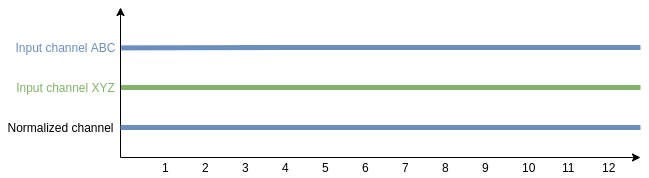

The diagram above was exported from draw.io. Its source (the exported page's mxGraphModel, read from the mxfile embedded in the PNG):
<mxGraphModel dx="1355" dy="725" grid="1" gridSize="10" guides="1" tooltips="1" connect="1" arrows="1" fold="1" page="1" pageScale="1" pageWidth="827" pageHeight="1169" math="0" shadow="0">
  <root>
    <mxCell id="0" />
    <mxCell id="1" parent="0" />
    <mxCell id="2" value="" style="endArrow=classic;html=1;" edge="1" parent="1">
      <mxGeometry width="50" height="50" relative="1" as="geometry">
        <mxPoint x="160" y="550" as="sourcePoint" />
        <mxPoint x="680" y="550" as="targetPoint" />
      </mxGeometry>
    </mxCell>
    <mxCell id="3" value="Normalized channel" style="text;html=1;align=center;verticalAlign=middle;resizable=0;points=[];autosize=1;" vertex="1" parent="1">
      <mxGeometry x="40" y="510" width="120" height="20" as="geometry" />
    </mxCell>
    <mxCell id="4" value="" style="endArrow=none;html=1;fillColor=#d5e8d4;strokeColor=#82b366;strokeWidth=5;exitX=0.996;exitY=0.5;exitDx=0;exitDy=0;exitPerimeter=0;" edge="1" source="7" parent="1">
      <mxGeometry width="50" height="50" relative="1" as="geometry">
        <mxPoint x="180" y="480" as="sourcePoint" />
        <mxPoint x="680" y="480" as="targetPoint" />
      </mxGeometry>
    </mxCell>
    <mxCell id="5" value="" style="endArrow=classic;html=1;" edge="1" parent="1">
      <mxGeometry width="50" height="50" relative="1" as="geometry">
        <mxPoint x="160" y="550" as="sourcePoint" />
        <mxPoint x="160" y="400" as="targetPoint" />
      </mxGeometry>
    </mxCell>
    <mxCell id="6" value="Input channel ABC" style="text;html=1;align=center;verticalAlign=middle;resizable=0;points=[];autosize=1;fontColor=#6C8EBF;" vertex="1" parent="1">
      <mxGeometry x="50" y="430" width="110" height="20" as="geometry" />
    </mxCell>
    <mxCell id="7" value="Input channel XYZ" style="text;html=1;align=center;verticalAlign=middle;resizable=0;points=[];autosize=1;labelBackgroundColor=none;fontColor=#82B366;" vertex="1" parent="1">
      <mxGeometry x="50" y="470" width="110" height="20" as="geometry" />
    </mxCell>
    <mxCell id="8" value="" style="endArrow=none;html=1;fillColor=#dae8fc;strokeColor=#6c8ebf;fontColor=none;noLabel=1;exitX=1.007;exitY=0.52;exitDx=0;exitDy=0;exitPerimeter=0;strokeWidth=5;" edge="1" source="6" parent="1">
      <mxGeometry width="50" height="50" relative="1" as="geometry">
        <mxPoint x="200" y="440" as="sourcePoint" />
        <mxPoint x="320" y="440" as="targetPoint" />
      </mxGeometry>
    </mxCell>
    <mxCell id="9" value="&lt;font color=&quot;#000000&quot;&gt;1&lt;/font&gt;" style="text;html=1;strokeColor=none;fillColor=none;align=left;verticalAlign=middle;whiteSpace=wrap;rounded=0;labelBackgroundColor=none;fontColor=#B85450;" vertex="1" parent="1">
      <mxGeometry x="200" y="550" width="20" height="20" as="geometry" />
    </mxCell>
    <mxCell id="10" value="&lt;font color=&quot;#000000&quot;&gt;2&lt;/font&gt;" style="text;html=1;strokeColor=none;fillColor=none;align=left;verticalAlign=middle;whiteSpace=wrap;rounded=0;labelBackgroundColor=none;fontColor=#B85450;" vertex="1" parent="1">
      <mxGeometry x="240" y="550" width="20" height="20" as="geometry" />
    </mxCell>
    <mxCell id="11" value="&lt;font color=&quot;#000000&quot;&gt;3&lt;/font&gt;" style="text;html=1;strokeColor=none;fillColor=none;align=left;verticalAlign=middle;whiteSpace=wrap;rounded=0;labelBackgroundColor=none;fontColor=#B85450;" vertex="1" parent="1">
      <mxGeometry x="280" y="550" width="20" height="20" as="geometry" />
    </mxCell>
    <mxCell id="12" value="&lt;font color=&quot;#000000&quot;&gt;4&lt;/font&gt;" style="text;html=1;strokeColor=none;fillColor=none;align=left;verticalAlign=middle;whiteSpace=wrap;rounded=0;labelBackgroundColor=none;fontColor=#B85450;" vertex="1" parent="1">
      <mxGeometry x="320" y="550" width="20" height="20" as="geometry" />
    </mxCell>
    <mxCell id="13" value="&lt;font color=&quot;#000000&quot;&gt;5&lt;/font&gt;" style="text;html=1;strokeColor=none;fillColor=none;align=left;verticalAlign=middle;whiteSpace=wrap;rounded=0;labelBackgroundColor=none;fontColor=#B85450;" vertex="1" parent="1">
      <mxGeometry x="360" y="550" width="20" height="20" as="geometry" />
    </mxCell>
    <mxCell id="14" value="&lt;font color=&quot;#000000&quot;&gt;6&lt;/font&gt;" style="text;html=1;strokeColor=none;fillColor=none;align=left;verticalAlign=middle;whiteSpace=wrap;rounded=0;labelBackgroundColor=none;fontColor=#B85450;" vertex="1" parent="1">
      <mxGeometry x="400" y="550" width="20" height="20" as="geometry" />
    </mxCell>
    <mxCell id="15" value="&lt;font color=&quot;#000000&quot;&gt;7&lt;/font&gt;" style="text;html=1;strokeColor=none;fillColor=none;align=left;verticalAlign=middle;whiteSpace=wrap;rounded=0;labelBackgroundColor=none;fontColor=#B85450;" vertex="1" parent="1">
      <mxGeometry x="440" y="550" width="20" height="20" as="geometry" />
    </mxCell>
    <mxCell id="16" value="&lt;font color=&quot;#000000&quot;&gt;8&lt;/font&gt;" style="text;html=1;strokeColor=none;fillColor=none;align=left;verticalAlign=middle;whiteSpace=wrap;rounded=0;labelBackgroundColor=none;fontColor=#B85450;" vertex="1" parent="1">
      <mxGeometry x="480" y="550" width="20" height="20" as="geometry" />
    </mxCell>
    <mxCell id="17" value="&lt;font color=&quot;#000000&quot;&gt;9&lt;/font&gt;" style="text;html=1;strokeColor=none;fillColor=none;align=left;verticalAlign=middle;whiteSpace=wrap;rounded=0;labelBackgroundColor=none;fontColor=#B85450;" vertex="1" parent="1">
      <mxGeometry x="520" y="550" width="20" height="20" as="geometry" />
    </mxCell>
    <mxCell id="18" value="&lt;font color=&quot;#000000&quot;&gt;10&lt;/font&gt;" style="text;html=1;strokeColor=none;fillColor=none;align=left;verticalAlign=middle;whiteSpace=wrap;rounded=0;labelBackgroundColor=none;fontColor=#B85450;" vertex="1" parent="1">
      <mxGeometry x="560" y="550" width="20" height="20" as="geometry" />
    </mxCell>
    <mxCell id="19" value="&lt;font color=&quot;#000000&quot;&gt;11&lt;/font&gt;" style="text;html=1;strokeColor=none;fillColor=none;align=left;verticalAlign=middle;whiteSpace=wrap;rounded=0;labelBackgroundColor=none;fontColor=#B85450;" vertex="1" parent="1">
      <mxGeometry x="600" y="550" width="20" height="20" as="geometry" />
    </mxCell>
    <mxCell id="20" value="&lt;font color=&quot;#000000&quot;&gt;12&lt;/font&gt;" style="text;html=1;strokeColor=none;fillColor=none;align=left;verticalAlign=middle;whiteSpace=wrap;rounded=0;labelBackgroundColor=none;fontColor=#B85450;" vertex="1" parent="1">
      <mxGeometry x="640" y="550" width="20" height="20" as="geometry" />
    </mxCell>
    <mxCell id="21" value="" style="endArrow=none;html=1;fontColor=#B85450;fillColor=#dae8fc;strokeColor=#6c8ebf;strokeWidth=5;endSize=1;" edge="1" parent="1">
      <mxGeometry width="50" height="50" relative="1" as="geometry">
        <mxPoint x="160" y="520" as="sourcePoint" />
        <mxPoint x="320" y="520" as="targetPoint" />
      </mxGeometry>
    </mxCell>
    <mxCell id="22" value="" style="endArrow=none;html=1;fillColor=#dae8fc;strokeColor=#6c8ebf;fontColor=none;noLabel=1;strokeWidth=5;" edge="1" parent="1">
      <mxGeometry width="50" height="50" relative="1" as="geometry">
        <mxPoint x="280" y="440" as="sourcePoint" />
        <mxPoint x="680" y="440" as="targetPoint" />
      </mxGeometry>
    </mxCell>
    <mxCell id="23" value="" style="endArrow=none;html=1;fontColor=#B85450;fillColor=#dae8fc;strokeColor=#6c8ebf;strokeWidth=5;" edge="1" parent="1">
      <mxGeometry width="50" height="50" relative="1" as="geometry">
        <mxPoint x="680" y="520" as="sourcePoint" />
        <mxPoint x="270" y="520" as="targetPoint" />
      </mxGeometry>
    </mxCell>
  </root>
</mxGraphModel>